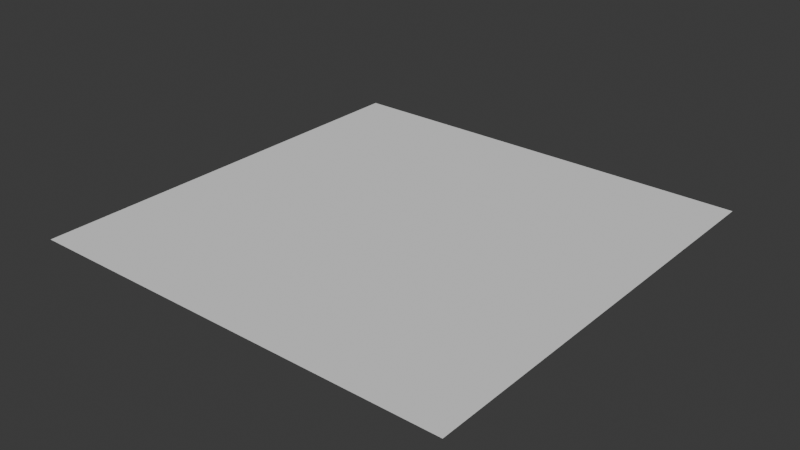 # Source: Editor.blend  (saved by Blender 4.4.30; exported with 4.5.12 LTS)
import bpy
from mathutils import Matrix  # noqa: F401  (used for matrix-valued properties, if any)

bpy.ops.wm.read_factory_settings(use_empty=True)
scene = bpy.context.scene
scene.name = 'Scene'

# ---- collections
col_collection = bpy.data.collections.new('Collection'); scene.collection.children.link(col_collection)

# ---- world
world_world = bpy.data.worlds.new('World'); scene.world = world_world
world_world.use_nodes = True; world_world.node_tree.nodes.clear()
_N = world_world.node_tree.nodes; _L = world_world.node_tree.links
n0 = _N.new('ShaderNodeOutputWorld'); n0.name = 'World Output'; n0.location = (300, 300)
n1 = _N.new('ShaderNodeBackground'); n1.name = 'Background'; n1.location = (10, 300)
n1.inputs[0].default_value = (0.05088, 0.05088, 0.05088, 1.0)
_L.new(n1.outputs[0], n0.inputs[0])
n0.is_active_output = True
world_world.color = (0.05088, 0.05088, 0.05088)
world_world.sun_shadow_jitter_overblur = 0.0

# ---- meshes
me_x = bpy.data.meshes.new('平面')
me_x.from_pydata([(-1.0, -1.0, 0.0), (1.0, -1.0, 0.0), (-1.0, 1.0, 0.0), (1.0, 1.0, 0.0)], [], [(0, 1, 3, 2)])
_uv = me_x.uv_layers.new(name='UVマップ')
_uv.uv.foreach_set('vector', [0.0, 0.0, 1.0, 0.0, 1.0, 1.0, 0.0, 1.0])
me_x.update()

# ---- objects
ob_x = bpy.data.objects.new('床', me_x)

# ---- transforms, parenting, visibility, modifiers, constraints
ob_x.location = (0.0, 0.0, 0.0)
ob_x.scale = (500.0, 500.0, 1.0)

# ---- collection membership
col_collection.objects.link(ob_x)

# ---- scene / render settings (as saved in the file)
scene.frame_start = 1; scene.frame_end = 250; scene.frame_set(1)
scene.render.engine = 'BLENDER_EEVEE_NEXT'
bpy.context.view_layer.update()

# ---- added for rendering (the .blend has no active camera and no usable light): camera, sun
cam_auto = bpy.data.cameras.new('AutoCamera')
cam_auto.lens = 50.0
cam_auto.sensor_width = 36.0
cam_auto.clip_end = 22963.5
ob_auto_camera = bpy.data.objects.new('AutoCamera', cam_auto)
scene.collection.objects.link(ob_auto_camera)
ob_auto_camera.location = (1308.47, -1570.16, 1046.77)
ob_auto_camera.rotation_euler = (1.09748, -7.21219e-08, 0.694738)
scene.camera = ob_auto_camera
light_auto_sun = bpy.data.lights.new('AutoSun', 'SUN')
light_auto_sun.energy = 3.0
light_auto_sun.angle = 0.0523599
ob_auto_sun = bpy.data.objects.new('AutoSun', light_auto_sun)
scene.collection.objects.link(ob_auto_sun)
ob_auto_sun.rotation_euler = (0.872665, 0.174533, 0.523599)
bpy.context.view_layer.update()
